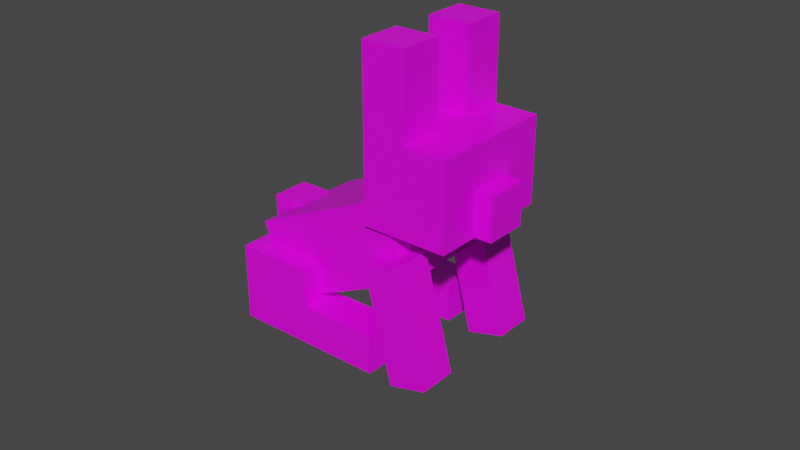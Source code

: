 # Source: rabbit_model.blend  (saved by Blender 2.82.7; exported with 4.5.12 LTS)
import bpy
from mathutils import Matrix  # noqa: F401  (used for matrix-valued properties, if any)

bpy.ops.wm.read_factory_settings(use_empty=True)
scene = bpy.context.scene
scene.name = 'Scene'

# ---- collections
col_collection = bpy.data.collections.new('Collection'); scene.collection.children.link(col_collection)

# ---- images (referenced by path relative to the original .blend; pixels are not part of the script)
import os
ASSET_DIR = os.environ.get("B2B_ASSET_DIR", "")  # directory of the original .blend (textures are referenced by path, not embedded)
HERE = os.path.dirname(os.path.abspath(__file__))  # packed textures are extracted next to this script under _unpacked/

def load_image(name, relpath, width, height, colorspace="sRGB"):
    """Load a texture the original file referenced (path relative to the .blend, or extracted next to this script)."""
    p = next((c for c in (os.path.join(HERE, relpath), os.path.join(ASSET_DIR, relpath)) if relpath and os.path.exists(c)), "")
    if p:
        img = bpy.data.images.load(p, check_existing=True)
        img.name = name
    else:  # same state as the original file: an image datablock whose file is absent (Cycles renders it pink)
        img = bpy.data.images.new(name, width, height)
        img.source = "FILE"
        img.filepath = "//" + (relpath or name)
    img.colorspace_settings.name = colorspace
    return img
img_rabbit_png = load_image('rabbit.png', 'rabbit.png', 1024, 1024, 'sRGB')

# ---- materials (node trees are filled in below, after node groups)
mat_uvs = bpy.data.materials.new('UVs')
mat_uvs.alpha_threshold = 0.0
mat_uvs.use_transparent_shadow = False
mat_uvs.line_color = (0.0, 0.0, 0.0, 1.0)

# ---- material node trees
mat_uvs.use_nodes = True; mat_uvs.node_tree.nodes.clear()
_N = mat_uvs.node_tree.nodes; _L = mat_uvs.node_tree.links
n0 = _N.new('ShaderNodeOutputMaterial'); n0.name = 'Material Output'; n0.location = (300, 300)
n1 = _N.new('ShaderNodeBsdfPrincipled'); n1.name = 'Principled BSDF'; n1.location = (10, 300)
n1.distribution = 'GGX'
n1.subsurface_method = 'BURLEY'
n1.inputs[2].default_value = 0.4
n1.inputs[3].default_value = 1.45
n1.inputs[27].default_value = (0.0, 0.0, 0.0, 1.0)
n1.inputs[28].default_value = 1.0
n2 = _N.new('ShaderNodeTexImage'); n2.name = 'Image Texture'; n2.location = (-280, 280)
n2.image = img_rabbit_png
n2.interpolation = 'Closest'
_L.new(n1.outputs[0], n0.inputs[0])
_L.new(n2.outputs[0], n1.inputs[0])
n0.is_active_output = True

# ---- world
world_world = bpy.data.worlds.new('World'); scene.world = world_world
world_world.use_nodes = True; world_world.node_tree.nodes.clear()
_N = world_world.node_tree.nodes; _L = world_world.node_tree.links
n0 = _N.new('ShaderNodeOutputWorld'); n0.name = 'World Output'; n0.location = (300, 300)
n1 = _N.new('ShaderNodeBackground'); n1.name = 'Background'; n1.location = (10, 300)
n1.inputs[0].default_value = (0.05088, 0.05088, 0.05088, 1.0)
_L.new(n1.outputs[0], n0.inputs[0])
n0.is_active_output = True
world_world.color = (0.05088, 0.05088, 0.05088)
world_world.use_sun_shadow = False
world_world.sun_shadow_jitter_overblur = 0.0

# ---- meshes
me_cube = bpy.data.meshes.new('Cube')
me_cube.from_pydata([(1.901, 1.5, -2.308), (0.0213, 1.5, -2.992), (1.901, -1.5, -2.308), (0.0213, -1.5, -2.992), (0.5326, 1.5, 1.45), (-1.347, 1.5, 0.7664), (0.5326, -1.5, 1.45), (-1.347, -1.5, 0.7664), (-1.156, -2.0, -2.832), (0.2581, -2.0, -1.418), (-1.156, -1.0, -2.832), (0.2581, -1.0, -1.418), (0.2581, -2.0, -4.247), (1.672, -2.0, -2.832), (0.2581, -1.0, -4.247), (1.672, -1.0, -2.832), (-0.449, -2.0, -2.125), (-0.449, -1.0, -2.125), (0.9652, -1.0, -3.54), (0.9652, -2.0, -3.54), (-2.57, -1.0, -1.418), (-2.57, -2.0, -1.418), (-1.863, -1.0, -0.7111), (-1.863, -2.0, -0.7111), (-1.156, 1.0, -2.832), (0.2581, 1.0, -1.418), (-1.156, 2.0, -2.832), (0.2581, 2.0, -1.418), (0.2581, 1.0, -4.247), (1.672, 1.0, -2.832), (0.2581, 2.0, -4.247), (1.672, 2.0, -2.832), (-0.449, 1.0, -2.125), (-0.449, 2.0, -2.125), (0.9652, 2.0, -3.54), (0.9652, 1.0, -3.54), (-2.57, 2.0, -1.418), (-2.57, 1.0, -1.418), (-1.863, 2.0, -0.7111), (-1.863, 1.0, -0.7111), (-3.562, -2.0, -0.1467), (-0.9643, -2.0, 1.353), (-3.562, -1.0, -0.1467), (-0.9643, -1.0, 1.353), (-3.062, -2.0, -1.013), (-0.4643, -2.0, 0.4872), (-3.062, -1.0, -1.013), (-0.4643, -1.0, 0.4872), (-3.562, 1.0, -0.1467), (-0.9643, 1.0, 1.353), (-3.562, 2.0, -0.1467), (-0.9643, 2.0, 1.353), (-3.062, 1.0, -1.013), (-0.4643, 1.0, 0.4872), (-3.062, 2.0, -1.013), (-0.4643, 2.0, 0.4872), (1.036, -0.5, -2.62), (1.743, -0.5, -1.913), (1.036, 0.5, -2.62), (1.743, 0.5, -1.913), (1.743, -0.5, -3.327), (2.45, -0.5, -2.62), (1.743, 0.5, -3.327), (2.45, 0.5, -2.62), (-1.314, 0.55, 2.389), (0.2418, 0.55, 3.945), (-1.314, 1.65, 2.389), (0.2418, 1.65, 3.945), (1.797, 0.55, 2.389), (0.2418, 1.65, 0.8333), (1.797, 1.65, 2.389), (-1.314, -0.55, 2.389), (0.2418, -0.55, 3.945), (1.797, -0.55, 2.389), (-1.314, -1.65, 2.389), (0.2418, -1.65, 3.945), (1.797, -1.65, 2.389), (0.2418, -1.65, 0.8333), (-0.536, 0.55, 3.167), (-0.536, 1.65, 3.167), (1.02, 1.65, 1.611), (-0.536, -0.55, 3.167), (-0.536, -1.65, 3.167), (1.02, -1.65, 1.611), (-1.625, 0.55, 2.7), (-1.625, -0.55, 2.7), (-0.8471, 0.55, 3.478), (-0.8471, -0.55, 3.478), (1.02, 1.65, 3.167), (1.02, 0.55, 3.167), (1.02, -0.55, 3.167), (1.02, -1.65, 3.167), (2.505, 1.65, 4.652), (3.282, 1.65, 3.874), (3.282, 0.55, 3.874), (2.505, 0.55, 4.652), (3.282, -0.55, 3.874), (3.282, -1.65, 3.874), (2.505, -0.55, 4.652), (2.505, -1.65, 4.652)], [], [(0, 4, 6, 2), (3, 2, 6, 7), (7, 6, 4, 5), (5, 1, 3, 7), (1, 0, 2, 3), (5, 4, 0, 1), (16, 9, 11, 17), (17, 11, 15, 18), (18, 15, 13, 19), (19, 13, 9, 16), (10, 14, 12, 8), (15, 11, 9, 13), (12, 19, 16, 8), (14, 18, 19, 12), (10, 17, 18, 14), (10, 8, 21, 20), (21, 23, 22, 20), (17, 10, 20, 22), (8, 16, 23, 21), (16, 17, 22, 23), (32, 25, 27, 33), (33, 27, 31, 34), (34, 31, 29, 35), (35, 29, 25, 32), (26, 30, 28, 24), (31, 27, 25, 29), (28, 35, 32, 24), (30, 34, 35, 28), (26, 33, 34, 30), (26, 24, 37, 36), (37, 39, 38, 36), (33, 26, 36, 38), (24, 32, 39, 37), (32, 33, 38, 39), (40, 41, 43, 42), (42, 43, 47, 46), (46, 47, 45, 44), (44, 45, 41, 40), (42, 46, 44, 40), (47, 43, 41, 45), (48, 49, 51, 50), (50, 51, 55, 54), (54, 55, 53, 52), (52, 53, 49, 48), (50, 54, 52, 48), (55, 51, 49, 53), (56, 57, 59, 58), (58, 59, 63, 62), (62, 63, 61, 60), (60, 61, 57, 56), (58, 62, 60, 56), (63, 59, 57, 61), (78, 65, 67, 79), (89, 65, 72, 90), (88, 67, 65, 89), (81, 78, 86, 87), (81, 71, 74, 82), (90, 72, 75, 91), (72, 81, 82, 75), (65, 78, 81, 72), (64, 78, 79, 66), (86, 84, 85, 87), (71, 81, 87, 85), (64, 71, 85, 84), (78, 64, 84, 86), (75, 82, 91), (90, 91, 99, 98), (69, 80, 83, 77), (88, 89, 95, 92), (68, 89, 90, 73), (93, 92, 95, 94), (89, 68, 94, 95), (70, 88, 92, 93), (68, 70, 93, 94), (96, 98, 99, 97), (91, 76, 97, 99), (76, 73, 96, 97), (73, 90, 98, 96), (79, 67, 88), (88, 70, 80), (80, 79, 88), (66, 79, 80, 69), (83, 76, 91), (83, 91, 82), (83, 82, 74, 77), (76, 83, 73), (68, 80, 70), (80, 68, 73, 83), (71, 64, 69, 77), (64, 66, 69), (71, 77, 74)])
_uv = me_cube.uv_layers.new(name='UVMap')
_uv.uv.foreach_set('vector', [0.1875, 0.5625, 0.4375, 0.5625, 0.4375, 0.75, 0.1875, 0.75, 0.1875, 0.4375, 0.1875, 0.5625, 0.4375, 0.5625, 0.4375, 0.4375, 0.875, 0.4375, 0.875, 0.5625, 0.6875, 0.5625, 0.6875, 0.4375, 0.6875, 0.75, 0.4375, 0.75, 0.4375, 0.5625, 0.6875, 0.5625, 0.1875, 0.4375, 0.1875, 0.5625, 0.0, 0.5625, -1.49e-08, 0.4375, 0.6875, 0.4375, 0.6875, 0.5625, 0.4375, 0.5625, 0.4375, 0.4375, 0.875, 0.875, 0.9375, 0.875, 0.9375, 0.9375, 0.875, 0.9375, 0.625, 0.8125, 0.625, 0.875, 0.5, 0.875, 0.5, 0.8125, 0.8125, 0.8125, 0.875, 0.8125, 0.875, 0.875, 0.8125, 0.875, 0.5, 0.9375, 0.5, 1.0, 0.625, 1.0, 0.625, 0.9375, 0.875, 0.8125, 0.75, 0.8125, 0.75, 0.75, 0.875, 0.75, 0.75, 0.9375, 0.875, 0.9375, 0.875, 1.0, 0.75, 1.0, 0.5, 0.875, 0.5, 0.9375, 0.625, 0.9375, 0.625, 0.875, 0.75, 0.8125, 0.8125, 0.8125, 0.8125, 0.875, 0.75, 0.875, 0.625, 0.75, 0.625, 0.8125, 0.5, 0.8125, 0.5, 0.75, 0.875, 0.8125, 0.875, 0.75, 1.0, 0.75, 1.0, 0.8125, 0.875, 0.8125, 0.9375, 0.8125, 0.9375, 0.875, 0.875, 0.875, 0.625, 0.8125, 0.625, 0.75, 0.75, 0.75, 0.75, 0.8125, 0.625, 0.875, 0.625, 0.9375, 0.75, 0.9375, 0.75, 0.875, 0.875, 0.875, 0.875, 0.9375, 0.75, 0.9375, 0.75, 0.875, 0.375, 0.875, 0.4375, 0.875, 0.4375, 0.9375, 0.375, 0.9375, 0.125, 0.9375, 0.125, 1.0, 0.0, 1.0, 0.0, 0.9375, 0.3125, 0.8125, 0.375, 0.8125, 0.375, 0.875, 0.3125, 0.875, 0.125, 0.875, 0.125, 0.8125, 0.0, 0.8125, 0.0, 0.875, 0.375, 0.8125, 0.25, 0.8125, 0.25, 0.75, 0.375, 0.75, 0.25, 0.9375, 0.375, 0.9375, 0.375, 1.0, 0.25, 1.0, 0.0, 0.75, 0.0, 0.8125, 0.125, 0.8125, 0.125, 0.75, 0.25, 0.8125, 0.3125, 0.8125, 0.3125, 0.875, 0.25, 0.875, 0.125, 0.875, 0.125, 0.9375, 0.0, 0.9375, 0.0, 0.875, 0.375, 0.8125, 0.375, 0.75, 0.5, 0.75, 0.5, 0.8125, 0.375, 0.8125, 0.4375, 0.8125, 0.4375, 0.875, 0.375, 0.875, 0.125, 0.9375, 0.125, 0.875, 0.25, 0.875, 0.25, 0.9375, 0.125, 0.75, 0.125, 0.8125, 0.25, 0.8125, 0.25, 0.75, 0.25, 0.9375, 0.25, 0.875, 0.375, 0.875, 0.375, 0.9375, 0.875, -1.49e-08, 0.875, 0.1875, 0.8125, 0.1875, 0.8125, 0.0, 0.8125, 0.0, 0.8125, 0.1875, 0.75, 0.1875, 0.75, 0.0, 1.0, 0.0, 1.0, 0.1875, 0.9375, 0.1875, 0.9375, 0.0, 0.9375, -7.451e-09, 0.9375, 0.1875, 0.875, 0.1875, 0.875, 0.0, 0.875, 0.1875, 0.9375, 0.1875, 0.9375, 0.25, 0.875, 0.25, 0.8125, 0.1875, 0.875, 0.1875, 0.875, 0.25, 0.8125, 0.25, 0.625, 0.0, 0.625, 0.1875, 0.5625, 0.1875, 0.5625, 0.0, 0.5625, 0.0, 0.5625, 0.1875, 0.5, 0.1875, 0.5, 0.0, 0.75, 0.0, 0.75, 0.1875, 0.6875, 0.1875, 0.6875, 0.0, 0.6875, 0.0, 0.6875, 0.1875, 0.625, 0.1875, 0.625, 0.0, 0.625, 0.1875, 0.6875, 0.1875, 0.6875, 0.25, 0.625, 0.25, 0.5625, 0.1875, 0.625, 0.1875, 0.625, 0.25, 0.5625, 0.25, 0.875, 0.625, 0.9375, 0.625, 0.9375, 0.6875, 0.875, 0.6875, 0.8125, 0.625, 0.875, 0.625, 0.875, 0.6875, 0.8125, 0.6875, 0.75, 0.625, 0.8125, 0.625, 0.8125, 0.6875, 0.75, 0.6875, 0.6875, 0.625, 0.75, 0.625, 0.75, 0.6875, 0.6875, 0.6875, 0.8125, 0.6875, 0.875, 0.6875, 0.875, 0.75, 0.8125, 0.75, 0.75, 0.6875, 0.8125, 0.6875, 0.8125, 0.75, 0.75, 0.75, 0.125, 0.25, 0.1875, 0.25, 0.1875, 0.3125, 0.125, 0.3125, 0.375, 0.375, 0.4375, 0.375, 0.4375, 0.3125, 0.375, 0.3125, 0.3125, 0.3125, 0.375, 0.3125, 0.375, 0.375, 0.3125, 0.375, 0.1875, 0.3125, 0.25, 0.3125, 0.25, 0.25, 0.1875, 0.25, 0.3125, 0.25, 0.25, 0.25, 0.25, 0.1875, 0.3125, 0.1875, 0.4375, 0.3125, 0.5, 0.3125, 0.5, 0.375, 0.4375, 0.375, 0.3125, 0.25, 0.25, 0.25, 0.25, 0.3125, 0.3125, 0.3125, 0.25, 0.3125, 0.1875, 0.3125, 0.1875, 0.25, 0.25, 0.25, 0.125, 0.1875, 0.1875, 0.1875, 0.1875, 0.25, 0.125, 0.25, 0.25, 0.25, 0.1875, 0.25, 0.1875, 0.1875, 0.25, 0.1875, 0.25, 0.25, 0.3125, 0.25, 0.3125, 0.1875, 0.25, 0.1875, 0.375, 0.25, 0.4375, 0.25, 0.4375, 0.3125, 0.375, 0.3125, 0.1875, 0.25, 0.125, 0.25, 0.125, 0.1875, 0.1875, 0.1875, 0.125, 0.25, 0.0625, 0.3125, 0.125, 0.3125, 0.3125, 0.0, 0.375, 0.0, 0.375, 0.125, 0.3125, 0.125, 0.3125, 0.375, 0.3125, 0.3125, 0.125, 0.3125, 0.125, 0.375, 0.125, 0.0, 0.0625, 0.0, 0.0625, 0.125, 0.125, 0.125, 0.375, 0.375, 0.4375, 0.375, 0.4375, 0.4375, 0.375, 0.4375, 0.0625, 0.125, 0.125, 0.125, 0.125, 0.1875, 0.0625, 0.1875, 0.125, 0.0, 0.1875, 0.0, 0.1875, 0.125, 0.125, 0.125, 0.0625, 0.0, 0.0, 0.0, 0.0, 0.125, 0.0625, 0.125, 0.25, 0.0, 0.1875, 0.0, 0.1875, 0.125, 0.25, 0.125, 0.3125, 0.125, 0.375, 0.125, 0.375, 0.1875, 0.3125, 0.1875, 0.4375, 0.0, 0.375, 0.0, 0.375, 0.125, 0.4375, 0.125, 0.5, 0.0, 0.4375, 0.0, 0.4375, 0.125, 0.5, 0.125, 0.25, 0.0, 0.3125, 0.0, 0.3125, 0.125, 0.25, 0.125, 0.0625, 0.4375, 0.125, 0.4375, 0.125, 0.375, 0.0625, 0.4375, 0.0, 0.4375, 0.0, 0.375, 0.0, 0.375, 0.125, 0.375, 0.0625, 0.4375, 0.125, 0.375, 0.125, 0.3125, 0.0, 0.3125, 0.0, 0.375, 0.0, 0.3125, 0.0, 0.25, 0.0625, 0.3125, 0.0, 0.25, 0.0625, 0.3125, 0.125, 0.25, 0.0, 0.25, 0.125, 0.25, 0.125, 0.1875, 0.0, 0.1875, 0.125, 0.375, 0.125, 0.4375, 0.1875, 0.4375, 0.25, 0.4375, 0.3125, 0.4375, 0.3125, 0.375, 0.3125, 0.375, 0.25, 0.4375, 0.1875, 0.4375, 0.125, 0.375, 0.4375, 0.3125, 0.375, 0.3125, 0.3125, 0.1875, 0.5, 0.1875, 0.375, 0.3125, 0.3125, 0.3125, 0.3125, 0.1875, 0.5, 0.3125, 0.5, 0.1875, 0.4375, 0.3125])
me_cube.materials.append(mat_uvs)
me_cube.use_remesh_preserve_volume = False
me_cube.use_remesh_preserve_attributes = False
me_cube.use_mirror_vertex_groups = False
me_cube.update()
arm_armature = bpy.data.armatures.new('Armature')  # bones are not reproduced

# ---- objects
ob_cube = bpy.data.objects.new('Cube', me_cube)
ob_armature = bpy.data.objects.new('Armature', arm_armature)

# ---- transforms, parenting, visibility, modifiers, constraints
ob_cube.parent = ob_armature
ob_cube.matrix_parent_inverse = Matrix(((1.0, -0.0, 0.0, -0.0), (-0.0, 1.0, -0.0, -2.0), (0.0, -0.0, 1.0, -1.75), (-0.0, 0.0, -0.0, 1.0)))
ob_cube.location = (0.01464, -0.2, 2.82)
ob_cube.rotation_euler = (0.0, -0.7854, 1.571)
ob_cube.lock_rotations_4d = False
ob_cube.empty_display_type = 'ARROWS'
ob_cube.lineart.crease_threshold = 0.0
_vg = ob_cube.vertex_groups.new(name='body')
_vg.add([0, 1, 2, 3, 4, 5, 6, 7], 1.0, 'REPLACE')
_vg = ob_cube.vertex_groups.new(name='backLeg.L')
_vg.add([8, 9, 10, 11, 12, 13, 14, 15, 16, 17, 18, 19, 20, 21, 22, 23], 1.0, 'REPLACE')
_vg = ob_cube.vertex_groups.new(name='backLeg.R')
_vg.add([24, 25, 26, 27, 28, 29, 30, 31, 32, 33, 34, 35, 36, 37, 38, 39], 1.0, 'REPLACE')
_vg = ob_cube.vertex_groups.new(name='frontLeg.L')
_vg.add([40, 41, 42, 43, 44, 45, 46, 47], 1.0, 'REPLACE')
_vg = ob_cube.vertex_groups.new(name='frontLeg.R')
_vg.add([48, 49, 50, 51, 52, 53, 54, 55], 1.0, 'REPLACE')
_vg = ob_cube.vertex_groups.new(name='tail')
_vg.add([56, 57, 58, 59, 60, 61, 62, 63], 1.0, 'REPLACE')
_vg = ob_cube.vertex_groups.new(name='head')
_vg.add([64, 65, 66, 67, 68, 69, 70, 71, 72, 73, 74, 75, 76, 77, 78, 79, 80, 81, 82, 83, 84, 85, 86, 87, 88, 89, 90, 91], 1.0, 'REPLACE')
_vg = ob_cube.vertex_groups.new(name='ear.R')
_vg.add([92, 93, 94, 95], 1.0, 'REPLACE')
_vg = ob_cube.vertex_groups.new(name='ear.L')
_vg.add([96, 97, 98, 99], 1.0, 'REPLACE')
_m = ob_cube.modifiers.new('Armature', 'ARMATURE')
_m.object = ob_armature
ob_armature.location = (-1.0, 0.0, 1.75)
ob_armature.rotation_euler = (0.0, -0.0, 1.571)
ob_armature.show_in_front = True
ob_armature.lineart.crease_threshold = 0.0

# ---- collection membership
col_collection.objects.link(ob_cube)
col_collection.objects.link(ob_armature)

# ---- scene / render settings (as saved in the file)
scene.frame_start = 0; scene.frame_end = 402; scene.frame_set(1)
scene.render.engine = 'BLENDER_EEVEE_NEXT'
scene.render.fps = 60
scene.cycles.use_denoising = False
scene.cycles.samples = 128
scene.cycles.sampling_pattern = 'TABULATED_SOBOL'
scene.cycles.use_adaptive_sampling = False
scene.cycles.use_light_tree = False
scene.view_settings.view_transform = 'Filmic'
bpy.context.view_layer.update()

# ---- added for rendering (the .blend has no active camera and no usable light): camera, sun
cam_auto = bpy.data.cameras.new('AutoCamera')
cam_auto.lens = 50.0
cam_auto.sensor_width = 36.0
cam_auto.clip_end = 1000.0
ob_auto_camera = bpy.data.objects.new('AutoCamera', cam_auto)
scene.collection.objects.link(ob_auto_camera)
ob_auto_camera.location = (16.2174, -17.9372, 14.8009)
ob_auto_camera.rotation_euler = (1.09748, -7.21219e-08, 0.694738)
scene.camera = ob_auto_camera
light_auto_sun = bpy.data.lights.new('AutoSun', 'SUN')
light_auto_sun.energy = 3.0
light_auto_sun.angle = 0.0523599
ob_auto_sun = bpy.data.objects.new('AutoSun', light_auto_sun)
scene.collection.objects.link(ob_auto_sun)
ob_auto_sun.rotation_euler = (0.872665, 0.174533, 0.523599)
bpy.context.view_layer.update()
